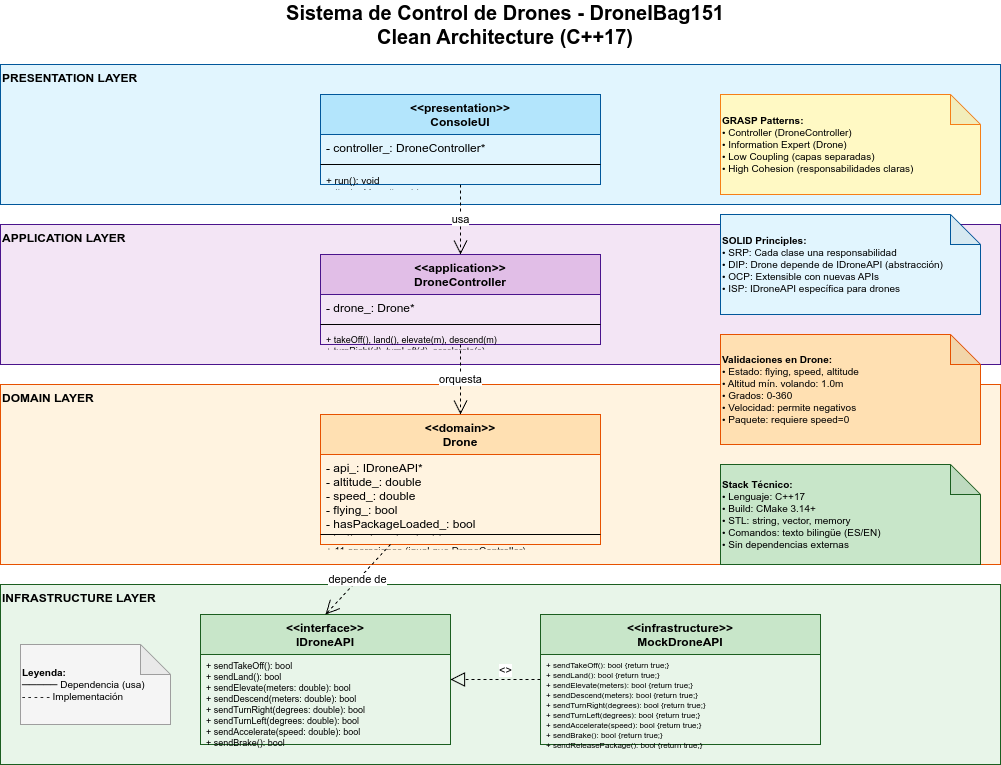

The diagram above was exported from draw.io. Its source (the exported page's mxGraphModel, read from the mxfile embedded in the PNG):
<mxGraphModel dx="450" dy="316" grid="1" gridSize="10" guides="1" tooltips="1" connect="1" arrows="1" fold="1" page="1" pageScale="1" pageWidth="1169" pageHeight="827" math="0" shadow="0">
  <root>
    <mxCell id="0" />
    <mxCell id="1" parent="0" />
    <mxCell id="title" value="Sistema de Control de Drones - DroneIBag151&#10;Clean Architecture (C++17)" style="text;html=1;strokeColor=none;fillColor=none;align=center;verticalAlign=middle;whiteSpace=wrap;rounded=0;fontSize=20;fontStyle=1" parent="1" vertex="1">
      <mxGeometry x="360" y="20" width="450" height="40" as="geometry" />
    </mxCell>
    <mxCell id="layer-presentation" value="PRESENTATION LAYER" style="rounded=0;whiteSpace=wrap;html=1;fillColor=#E1F5FE;strokeColor=#01579B;fontStyle=1;fontSize=12;align=left;verticalAlign=top;" parent="1" vertex="1">
      <mxGeometry x="80" y="80" width="1000" height="140" as="geometry" />
    </mxCell>
    <mxCell id="layer-application" value="APPLICATION LAYER" style="rounded=0;whiteSpace=wrap;html=1;fillColor=#F3E5F5;strokeColor=#4A148C;fontStyle=1;fontSize=12;align=left;verticalAlign=top;" parent="1" vertex="1">
      <mxGeometry x="80" y="240" width="1000" height="140" as="geometry" />
    </mxCell>
    <mxCell id="layer-domain" value="DOMAIN LAYER" style="rounded=0;whiteSpace=wrap;html=1;fillColor=#FFF3E0;strokeColor=#E65100;fontStyle=1;fontSize=12;align=left;verticalAlign=top;" parent="1" vertex="1">
      <mxGeometry x="80" y="400" width="1000" height="180" as="geometry" />
    </mxCell>
    <mxCell id="layer-infrastructure" value="INFRASTRUCTURE LAYER" style="rounded=0;whiteSpace=wrap;html=1;fillColor=#E8F5E9;strokeColor=#1B5E20;fontStyle=1;fontSize=12;align=left;verticalAlign=top;" parent="1" vertex="1">
      <mxGeometry x="80" y="600" width="1000" height="180" as="geometry" />
    </mxCell>
    <mxCell id="consoleui" value="&lt;&lt;presentation&gt;&gt;&#10;ConsoleUI" style="swimlane;fontStyle=1;align=center;verticalAlign=top;childLayout=stackLayout;horizontal=1;startSize=40;horizontalStack=0;resizeParent=1;resizeParentMax=0;resizeLast=0;collapsible=1;marginBottom=0;fillColor=#B3E5FC;strokeColor=#01579B;" parent="1" vertex="1">
      <mxGeometry x="400" y="110" width="280" height="90" as="geometry" />
    </mxCell>
    <mxCell id="consoleui-attr" value="- controller_: DroneController*" style="text;strokeColor=none;fillColor=none;align=left;verticalAlign=top;spacingLeft=4;spacingRight=4;overflow=hidden;rotatable=0;points=[[0,0.5],[1,0.5]];portConstraint=eastwest;" parent="consoleui" vertex="1">
      <mxGeometry y="40" width="280" height="26" as="geometry" />
    </mxCell>
    <mxCell id="consoleui-line" value="" style="line;strokeWidth=1;fillColor=none;align=left;verticalAlign=middle;spacingTop=-1;spacingLeft=3;spacingRight=3;rotatable=0;labelPosition=right;points=[];portConstraint=eastwest;" parent="consoleui" vertex="1">
      <mxGeometry y="66" width="280" height="8" as="geometry" />
    </mxCell>
    <mxCell id="consoleui-methods" value="+ run(): void&#10;- displayMenu(): void&#10;- processCommand(input: string): void&#10;- parseInput(input: string): vector&lt;string&gt;&#10;- toLowerCase(str: string): string" style="text;strokeColor=none;fillColor=none;align=left;verticalAlign=top;spacingLeft=4;spacingRight=4;overflow=hidden;rotatable=0;points=[[0,0.5],[1,0.5]];portConstraint=eastwest;fontSize=10;" parent="consoleui" vertex="1">
      <mxGeometry y="74" width="280" height="16" as="geometry" />
    </mxCell>
    <mxCell id="dronecontroller" value="&lt;&lt;application&gt;&gt;&#10;DroneController" style="swimlane;fontStyle=1;align=center;verticalAlign=top;childLayout=stackLayout;horizontal=1;startSize=40;horizontalStack=0;resizeParent=1;resizeParentMax=0;resizeLast=0;collapsible=1;marginBottom=0;fillColor=#E1BEE7;strokeColor=#4A148C;" parent="1" vertex="1">
      <mxGeometry x="400" y="270" width="280" height="90" as="geometry" />
    </mxCell>
    <mxCell id="dronecontroller-attr" value="- drone_: Drone*" style="text;strokeColor=none;fillColor=none;align=left;verticalAlign=top;spacingLeft=4;spacingRight=4;overflow=hidden;rotatable=0;points=[[0,0.5],[1,0.5]];portConstraint=eastwest;" parent="dronecontroller" vertex="1">
      <mxGeometry y="40" width="280" height="26" as="geometry" />
    </mxCell>
    <mxCell id="dronecontroller-line" value="" style="line;strokeWidth=1;fillColor=none;align=left;verticalAlign=middle;spacingTop=-1;spacingLeft=3;spacingRight=3;rotatable=0;labelPosition=right;points=[];portConstraint=eastwest;" parent="dronecontroller" vertex="1">
      <mxGeometry y="66" width="280" height="8" as="geometry" />
    </mxCell>
    <mxCell id="dronecontroller-methods" value="+ takeOff(), land(), elevate(m), descend(m)&#10;+ turnRight(d), turnLeft(d), accelerate(s)&#10;+ brake(), releasePackage(), takePhoto()&#10;+ notifyDelivery(), showStatus()&#10;- printSuccess(op), printError(op, reason)" style="text;strokeColor=none;fillColor=none;align=left;verticalAlign=top;spacingLeft=4;spacingRight=4;overflow=hidden;rotatable=0;points=[[0,0.5],[1,0.5]];portConstraint=eastwest;fontSize=9;" parent="dronecontroller" vertex="1">
      <mxGeometry y="74" width="280" height="16" as="geometry" />
    </mxCell>
    <mxCell id="drone" value="&lt;&lt;domain&gt;&gt;&#10;Drone" style="swimlane;fontStyle=1;align=center;verticalAlign=top;childLayout=stackLayout;horizontal=1;startSize=40;horizontalStack=0;resizeParent=1;resizeParentMax=0;resizeLast=0;collapsible=1;marginBottom=0;fillColor=#FFE0B2;strokeColor=#E65100;" parent="1" vertex="1">
      <mxGeometry x="400" y="430" width="280" height="130" as="geometry" />
    </mxCell>
    <mxCell id="drone-attr" value="- api_: IDroneAPI*&#10;- altitude_: double&#10;- speed_: double&#10;- flying_: bool&#10;- hasPackageLoaded_: bool&#10;- batteryLevel_: double" style="text;strokeColor=none;fillColor=none;align=left;verticalAlign=top;spacingLeft=4;spacingRight=4;overflow=hidden;rotatable=0;points=[[0,0.5],[1,0.5]];portConstraint=eastwest;" parent="drone" vertex="1">
      <mxGeometry y="40" width="280" height="76" as="geometry" />
    </mxCell>
    <mxCell id="drone-line" value="" style="line;strokeWidth=1;fillColor=none;align=left;verticalAlign=middle;spacingTop=-1;spacingLeft=3;spacingRight=3;rotatable=0;labelPosition=right;points=[];portConstraint=eastwest;" parent="drone" vertex="1">
      <mxGeometry y="116" width="280" height="8" as="geometry" />
    </mxCell>
    <mxCell id="drone-methods" value="+ 11 operaciones (igual que DroneController)&#10;+ getAltitude(), getSpeed(), isFlying()&#10;+ hasPackage(), getBatteryLevel()" style="text;strokeColor=none;fillColor=none;align=left;verticalAlign=top;spacingLeft=4;spacingRight=4;overflow=hidden;rotatable=0;points=[[0,0.5],[1,0.5]];portConstraint=eastwest;fontSize=10;" parent="drone" vertex="1">
      <mxGeometry y="124" width="280" height="6" as="geometry" />
    </mxCell>
    <mxCell id="idroneapi" value="&lt;&lt;interface&gt;&gt;&#10;IDroneAPI" style="swimlane;fontStyle=1;align=center;verticalAlign=top;childLayout=stackLayout;horizontal=1;startSize=40;horizontalStack=0;resizeParent=1;resizeParentMax=0;resizeLast=0;collapsible=1;marginBottom=0;fillColor=#C8E6C9;strokeColor=#1B5E20;" parent="1" vertex="1">
      <mxGeometry x="280" y="630" width="250" height="130" as="geometry" />
    </mxCell>
    <mxCell id="idroneapi-methods" value="+ sendTakeOff(): bool&#10;+ sendLand(): bool&#10;+ sendElevate(meters: double): bool&#10;+ sendDescend(meters: double): bool&#10;+ sendTurnRight(degrees: double): bool&#10;+ sendTurnLeft(degrees: double): bool&#10;+ sendAccelerate(speed: double): bool&#10;+ sendBrake(): bool&#10;+ sendReleasePackage(): bool&#10;+ sendTakePhoto(): bool&#10;+ sendNotifyDelivery(): bool" style="text;strokeColor=none;fillColor=none;align=left;verticalAlign=top;spacingLeft=4;spacingRight=4;overflow=hidden;rotatable=0;points=[[0,0.5],[1,0.5]];portConstraint=eastwest;fontSize=9;" parent="idroneapi" vertex="1">
      <mxGeometry y="40" width="250" height="90" as="geometry" />
    </mxCell>
    <mxCell id="mockapi" value="&lt;&lt;infrastructure&gt;&gt;&#10;MockDroneAPI" style="swimlane;fontStyle=1;align=center;verticalAlign=top;childLayout=stackLayout;horizontal=1;startSize=40;horizontalStack=0;resizeParent=1;resizeParentMax=0;resizeLast=0;collapsible=1;marginBottom=0;fillColor=#C8E6C9;strokeColor=#1B5E20;" parent="1" vertex="1">
      <mxGeometry x="620" y="630" width="280" height="130" as="geometry" />
    </mxCell>
    <mxCell id="mockapi-methods" value="+ sendTakeOff(): bool {return true;}&#10;+ sendLand(): bool {return true;}&#10;+ sendElevate(meters): bool {return true;}&#10;+ sendDescend(meters): bool {return true;}&#10;+ sendTurnRight(degrees): bool {return true;}&#10;+ sendTurnLeft(degrees): bool {return true;}&#10;+ sendAccelerate(speed): bool {return true;}&#10;+ sendBrake(): bool {return true;}&#10;+ sendReleasePackage(): bool {return true;}&#10;+ sendTakePhoto(): bool {return true;}&#10;+ sendNotifyDelivery(): bool {return true;}" style="text;strokeColor=none;fillColor=none;align=left;verticalAlign=top;spacingLeft=4;spacingRight=4;overflow=hidden;rotatable=0;points=[[0,0.5],[1,0.5]];portConstraint=eastwest;fontSize=8;" parent="mockapi" vertex="1">
      <mxGeometry y="40" width="280" height="90" as="geometry" />
    </mxCell>
    <mxCell id="rel1" value="usa" style="endArrow=open;endFill=0;endSize=12;html=1;exitX=0.5;exitY=1;entryX=0.5;entryY=0;dashed=1;" parent="1" source="consoleui" target="dronecontroller" edge="1">
      <mxGeometry width="160" relative="1" as="geometry">
        <mxPoint x="540" y="210" as="sourcePoint" />
        <mxPoint x="540" y="270" as="targetPoint" />
      </mxGeometry>
    </mxCell>
    <mxCell id="rel2" value="orquesta" style="endArrow=open;endFill=0;endSize=12;html=1;exitX=0.5;exitY=1;entryX=0.5;entryY=0;dashed=1;" parent="1" source="dronecontroller" target="drone" edge="1">
      <mxGeometry width="160" relative="1" as="geometry">
        <mxPoint x="540" y="370" as="sourcePoint" />
        <mxPoint x="540" y="430" as="targetPoint" />
      </mxGeometry>
    </mxCell>
    <mxCell id="rel3" value="depende de" style="endArrow=open;endFill=0;endSize=12;html=1;exitX=0.25;exitY=1;entryX=0.5;entryY=0;dashed=1;" parent="1" source="drone" target="idroneapi" edge="1">
      <mxGeometry width="160" relative="1" as="geometry">
        <mxPoint x="470" y="560" as="sourcePoint" />
        <mxPoint x="405" y="630" as="targetPoint" />
      </mxGeometry>
    </mxCell>
    <mxCell id="rel4" value="" style="endArrow=block;dashed=1;endFill=0;endSize=12;html=1;exitX=0;exitY=0.5;entryX=1;entryY=0.5;" parent="1" source="mockapi" target="idroneapi" edge="1">
      <mxGeometry width="160" relative="1" as="geometry">
        <mxPoint x="620" y="695" as="sourcePoint" />
        <mxPoint x="530" y="695" as="targetPoint" />
      </mxGeometry>
    </mxCell>
    <mxCell id="rel4-label" value="&lt;&lt;implements&gt;&gt;" style="edgeLabel;html=1;align=center;verticalAlign=middle;resizable=0;points=[];" parent="rel4" vertex="1" connectable="0">
      <mxGeometry x="-0.1" y="-1" relative="1" as="geometry">
        <mxPoint x="5" y="-9" as="offset" />
      </mxGeometry>
    </mxCell>
    <mxCell id="note-grasp" value="&lt;b&gt;GRASP Patterns:&lt;/b&gt;&#10;• Controller (DroneController)&#10;• Information Expert (Drone)&#10;• Low Coupling (capas separadas)&#10;• High Cohesion (responsabilidades claras)" style="shape=note;whiteSpace=wrap;html=1;backgroundOutline=1;darkOpacity=0.05;fillColor=#FFF9C4;strokeColor=#F57F17;align=left;fontSize=10;" parent="1" vertex="1">
      <mxGeometry x="800" y="110" width="260" height="100" as="geometry" />
    </mxCell>
    <mxCell id="note-solid" value="&lt;b&gt;SOLID Principles:&lt;/b&gt;&#10;• SRP: Cada clase una responsabilidad&#10;• DIP: Drone depende de IDroneAPI (abstracción)&#10;• OCP: Extensible con nuevas APIs&#10;• ISP: IDroneAPI específica para drones" style="shape=note;whiteSpace=wrap;html=1;backgroundOutline=1;darkOpacity=0.05;fillColor=#E1F5FE;strokeColor=#01579B;align=left;fontSize=10;" parent="1" vertex="1">
      <mxGeometry x="800" y="230" width="260" height="100" as="geometry" />
    </mxCell>
    <mxCell id="note-validations" value="&lt;b&gt;Validaciones en Drone:&lt;/b&gt;&#10;• Estado: flying, speed, altitude&#10;• Altitud mín. volando: 1.0m&#10;• Grados: 0-360&#10;• Velocidad: permite negativos&#10;• Paquete: requiere speed=0" style="shape=note;whiteSpace=wrap;html=1;backgroundOutline=1;darkOpacity=0.05;fillColor=#FFE0B2;strokeColor=#E65100;align=left;fontSize=10;" parent="1" vertex="1">
      <mxGeometry x="800" y="350" width="260" height="110" as="geometry" />
    </mxCell>
    <mxCell id="note-tech" value="&lt;b&gt;Stack Técnico:&lt;/b&gt;&#10;• Lenguaje: C++17&#10;• Build: CMake 3.14+&#10;• STL: string, vector, memory&#10;• Comandos: texto bilingüe (ES/EN)&#10;• Sin dependencias externas" style="shape=note;whiteSpace=wrap;html=1;backgroundOutline=1;darkOpacity=0.05;fillColor=#C8E6C9;strokeColor=#1B5E20;align=left;fontSize=10;" parent="1" vertex="1">
      <mxGeometry x="800" y="480" width="260" height="100" as="geometry" />
    </mxCell>
    <mxCell id="legend" value="&lt;b&gt;Leyenda:&lt;/b&gt;&#10;───── Dependencia (usa)&#10;- - - - - Implementación" style="shape=note;whiteSpace=wrap;html=1;backgroundOutline=1;darkOpacity=0.05;fillColor=#F5F5F5;strokeColor=#9E9E9E;align=left;fontSize=10;" parent="1" vertex="1">
      <mxGeometry x="100" y="660" width="150" height="80" as="geometry" />
    </mxCell>
  </root>
</mxGraphModel>